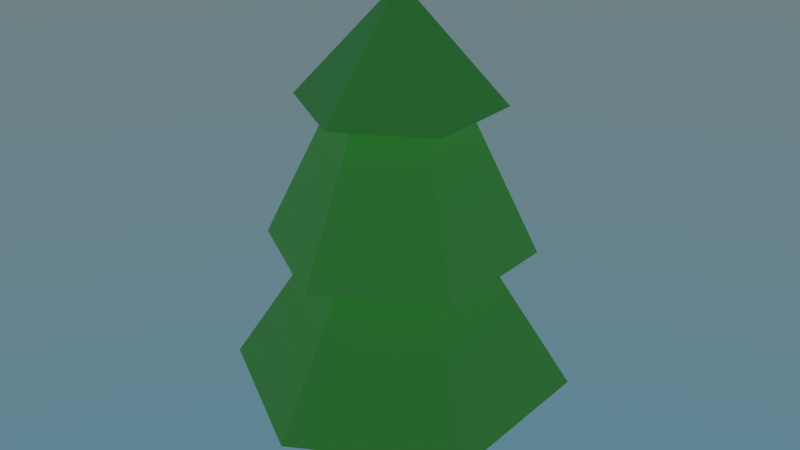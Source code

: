 # Source: tree1.blend  (saved by Blender 4.1.24; exported with 4.5.12 LTS)
import bpy
from mathutils import Matrix  # noqa: F401  (used for matrix-valued properties, if any)

bpy.ops.wm.read_factory_settings(use_empty=True)
scene = bpy.context.scene
scene.name = 'Scene'

# ---- collections
col_collection = bpy.data.collections.new('Collection'); scene.collection.children.link(col_collection)

# ---- materials (node trees are filled in below, after node groups)
mat_material = bpy.data.materials.new('Material')
mat_material.use_transparent_shadow = False
mat_leaves = bpy.data.materials.new('Leaves')
mat_leaves.use_transparent_shadow = False

# ---- material node trees
mat_material.use_nodes = True; mat_material.node_tree.nodes.clear()
_N = mat_material.node_tree.nodes; _L = mat_material.node_tree.links
n0 = _N.new('ShaderNodeBsdfPrincipled'); n0.name = 'Principled BSDF'; n0.location = (10, 300)
n0.inputs[0].default_value = (0.1254, 0.05568, 0.009951, 1.0)
n1 = _N.new('ShaderNodeOutputMaterial'); n1.name = 'Material Output'; n1.location = (300, 300)
_L.new(n0.outputs[0], n1.inputs[0])
n1.is_active_output = True
mat_leaves.use_nodes = True; mat_leaves.node_tree.nodes.clear()
_N = mat_leaves.node_tree.nodes; _L = mat_leaves.node_tree.links
n0 = _N.new('ShaderNodeBsdfPrincipled'); n0.name = 'Principled BSDF'; n0.location = (10, 300)
n0.inputs[0].default_value = (0.2178, 0.8003, 0.1002, 1.0)
n1 = _N.new('ShaderNodeOutputMaterial'); n1.name = 'Material Output'; n1.location = (300, 300)
_L.new(n0.outputs[0], n1.inputs[0])
n1.is_active_output = True

# ---- world
world_world = bpy.data.worlds.new('World'); scene.world = world_world
world_world.use_nodes = True; world_world.node_tree.nodes.clear()
_N = world_world.node_tree.nodes; _L = world_world.node_tree.links
n0 = _N.new('ShaderNodeOutputWorld'); n0.name = 'World Output'; n0.location = (300, 300)
n1 = _N.new('ShaderNodeBackground'); n1.name = 'Background'; n1.location = (10, 300)
n2 = _N.new('ShaderNodeTexSky'); n2.name = 'Sky Texture'; n2.location = (-190, 280)
n2.sky_type = 'HOSEK_WILKIE'
_L.new(n1.outputs[0], n0.inputs[0])
_L.new(n2.outputs[0], n1.inputs[0])
n0.is_active_output = True
world_world.color = (0.05088, 0.05088, 0.05088)
world_world.use_sun_shadow = False
world_world.sun_shadow_jitter_overblur = 0.0

# ---- meshes
me_plane_002 = bpy.data.meshes.new('Plane.002')
me_plane_002.from_pydata([(0.0, 0.6509, 0.2924), (0.5637, 0.3255, 0.2924), (0.0, 0.2374, 0.0006245), (0.0, 0.2374, 0.2924), (0.2056, 0.1187, 0.0006245), (0.2056, 0.1187, 0.2924), (0.2056, -0.1187, 0.0006245), (0.2056, -0.1187, 0.2924), (0.0, -0.2374, 0.0006245), (0.0, -0.2374, 0.2924), (-0.2056, -0.1187, 0.0006245), (-0.2056, -0.1187, 0.2924), (-0.2056, 0.1187, 0.0006245), (-0.2056, 0.1187, 0.2924), (0.5637, -0.3255, 0.2924), (0.0, -0.6509, 0.2924), (-0.5637, -0.3255, 0.2924), (-0.5637, 0.3255, 0.2924), (0.0, 0.2992, 0.842), (-0.2591, 0.1496, 0.842), (-0.2591, -0.1496, 0.842), (0.0, -0.2992, 0.842), (0.2591, -0.1496, 0.842), (0.2591, 0.1496, 0.842), (0.0, 0.504, 0.842), (-0.4365, 0.252, 0.842), (-0.4365, -0.252, 0.842), (0.0, -0.504, 0.842), (0.4365, -0.252, 0.842), (0.4365, 0.252, 0.842), (0.0, 0.2358, 1.397), (-0.2042, 0.1179, 1.397), (-0.2042, -0.1179, 1.397), (0.0, -0.2358, 1.397), (0.2042, -0.1179, 1.397), (0.2042, 0.1179, 1.397), (0.0, 0.3814, 1.397), (-0.3303, 0.1907, 1.397), (-0.3303, -0.1907, 1.397), (0.0, -0.3814, 1.397), (0.3303, -0.1907, 1.397), (0.3303, 0.1907, 1.397), (0.0, -5.458e-09, 1.817)], [], [(14, 1, 23, 22), (5, 3, 0, 1), (2, 3, 5, 4), (1, 0, 18, 23), (3, 13, 17, 0), (4, 5, 7, 6), (17, 16, 20, 19), (7, 5, 1, 14), (6, 7, 9, 8), (22, 23, 29, 28), (13, 11, 16, 17), (8, 9, 11, 10), (11, 9, 15, 16), (16, 15, 21, 20), (10, 11, 13, 12), (15, 14, 22, 21), (9, 7, 14, 15), (12, 13, 3, 2), (2, 4, 6, 8, 10, 12), (0, 17, 19, 18), (27, 28, 34, 33), (20, 21, 27, 26), (18, 19, 25, 24), (23, 18, 24, 29), (21, 22, 28, 27), (19, 20, 26, 25), (32, 33, 39, 38), (25, 26, 32, 31), (28, 29, 35, 34), (26, 27, 33, 32), (24, 25, 31, 30), (29, 24, 30, 35), (37, 38, 42), (30, 31, 37, 36), (35, 30, 36, 41), (33, 34, 40, 39), (31, 32, 38, 37), (34, 35, 41, 40), (40, 41, 42), (38, 39, 42), (36, 37, 42), (41, 36, 42), (39, 40, 42)])
me_plane_002.polygons.foreach_set('material_index', [1, 1, 0, 1, 1, 0, 1, 1, 0, 1, 1, 0, 1, 1, 0, 1, 1, 0, 0, 1, 1, 1, 1, 1, 1, 1, 1, 1, 1, 1, 1, 1, 1, 1, 1, 1, 1, 1, 1, 1, 1, 1, 1])
_uv = me_plane_002.uv_layers.new(name='UVMap')
_uv.uv.foreach_set('vector', [0.6667, 1.0, 0.8333, 1.0, 0.8333, 1.0, 0.6667, 1.0, 0.8333, 1.0, 1.0, 1.0, 1.0, 1.0, 0.8333, 1.0, 1.0, 0.5, 1.0, 1.0, 0.8333, 1.0, 0.8333, 0.5, 0.8333, 1.0, 1.0, 1.0, 1.0, 1.0, 0.8333, 1.0, -8.941e-08, 1.0, 0.1667, 1.0, 0.1667, 1.0, -8.941e-08, 1.0, 0.8333, 0.5, 0.8333, 1.0, 0.6667, 1.0, 0.6667, 0.5, 0.1667, 1.0, 0.3333, 1.0, 0.3333, 1.0, 0.1667, 1.0, 0.6667, 1.0, 0.8333, 1.0, 0.8333, 1.0, 0.6667, 1.0, 0.6667, 0.5, 0.6667, 1.0, 0.5, 1.0, 0.5, 0.5, 0.6667, 1.0, 0.8333, 1.0, 0.8333, 1.0, 0.6667, 1.0, 0.1667, 1.0, 0.3333, 1.0, 0.3333, 1.0, 0.1667, 1.0, 0.5, 0.5, 0.5, 1.0, 0.3333, 1.0, 0.3333, 0.5, 0.3333, 1.0, 0.5, 1.0, 0.5, 1.0, 0.3333, 1.0, 0.3333, 1.0, 0.5, 1.0, 0.5, 1.0, 0.3333, 1.0, 0.3333, 0.5, 0.3333, 1.0, 0.1667, 1.0, 0.1667, 0.5, 0.5, 1.0, 0.6667, 1.0, 0.6667, 1.0, 0.5, 1.0, 0.5, 1.0, 0.6667, 1.0, 0.6667, 1.0, 0.5, 1.0, 0.1667, 0.5, 0.1667, 1.0, -8.941e-08, 1.0, -8.941e-08, 0.5, 0.75, 0.49, 0.9578, 0.37, 0.9578, 0.13, 0.75, 0.01, 0.5422, 0.13, 0.5422, 0.37, -8.941e-08, 1.0, 0.1667, 1.0, 0.1667, 1.0, -8.941e-08, 1.0, 0.5, 1.0, 0.6667, 1.0, 0.6667, 1.0, 0.5, 1.0, 0.3333, 1.0, 0.5, 1.0, 0.5, 1.0, 0.3333, 1.0, -8.941e-08, 1.0, 0.1667, 1.0, 0.1667, 1.0, -8.941e-08, 1.0, 0.8333, 1.0, 1.0, 1.0, 1.0, 1.0, 0.8333, 1.0, 0.5, 1.0, 0.6667, 1.0, 0.6667, 1.0, 0.5, 1.0, 0.1667, 1.0, 0.3333, 1.0, 0.3333, 1.0, 0.1667, 1.0, 0.3333, 1.0, 0.5, 1.0, 0.5, 1.0, 0.3333, 1.0, 0.1667, 1.0, 0.3333, 1.0, 0.3333, 1.0, 0.1667, 1.0, 0.6667, 1.0, 0.8333, 1.0, 0.8333, 1.0, 0.6667, 1.0, 0.3333, 1.0, 0.5, 1.0, 0.5, 1.0, 0.3333, 1.0, -8.941e-08, 1.0, 0.1667, 1.0, 0.1667, 1.0, -8.941e-08, 1.0, 0.8333, 1.0, 1.0, 1.0, 1.0, 1.0, 0.8333, 1.0, 0.1667, 1.0, 0.3333, 1.0, 0.1667, 1.0, -8.941e-08, 1.0, 0.1667, 1.0, 0.1667, 1.0, -8.941e-08, 1.0, 0.8333, 1.0, 1.0, 1.0, 1.0, 1.0, 0.8333, 1.0, 0.5, 1.0, 0.6667, 1.0, 0.6667, 1.0, 0.5, 1.0, 0.1667, 1.0, 0.3333, 1.0, 0.3333, 1.0, 0.1667, 1.0, 0.6667, 1.0, 0.8333, 1.0, 0.8333, 1.0, 0.6667, 1.0, 0.6667, 1.0, 0.8333, 1.0, 0.6667, 1.0, 0.3333, 1.0, 0.5, 1.0, 0.3333, 1.0, -8.941e-08, 1.0, 0.1667, 1.0, -8.941e-08, 1.0, 0.8333, 1.0, 1.0, 1.0, 0.8333, 1.0, 0.5, 1.0, 0.6667, 1.0, 0.5, 1.0])
me_plane_002.materials.append(mat_material)
me_plane_002.materials.append(mat_leaves)
me_plane_002.update()

# ---- objects
ob_tree1 = bpy.data.objects.new('Tree1', me_plane_002)

# ---- transforms, parenting, visibility, modifiers, constraints
ob_tree1.location = (0.0, 0.0, 0.0)
_m = ob_tree1.modifiers.new('Solidify', 'SOLIDIFY')

# ---- collection membership
col_collection.objects.link(ob_tree1)

# ---- scene / render settings (as saved in the file)
scene.frame_start = 1; scene.frame_end = 250; scene.frame_set(1)
scene.render.engine = 'BLENDER_EEVEE_NEXT'
scene.cycles.use_denoising = False
scene.cycles.sampling_pattern = 'TABULATED_SOBOL'
scene.eevee.ray_tracing_options.trace_max_roughness = 0.0
scene.view_settings.view_transform = 'Filmic'
bpy.context.view_layer.update()

# ---- added for rendering (the .blend has no active camera): camera
cam_auto = bpy.data.cameras.new('AutoCamera')
cam_auto.lens = 50.0
cam_auto.sensor_width = 36.0
cam_auto.clip_end = 1000.0
ob_auto_camera = bpy.data.objects.new('AutoCamera', cam_auto)
scene.collection.objects.link(ob_auto_camera)
ob_auto_camera.location = (2.316, -2.7792, 2.7617)
ob_auto_camera.rotation_euler = (1.09748, -7.21219e-08, 0.694738)
scene.camera = ob_auto_camera
bpy.context.view_layer.update()
